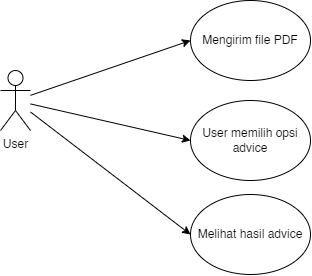

The diagram above was exported from draw.io. Its source (the exported page's mxGraphModel, read from the mxfile embedded in the PNG):
<mxGraphModel dx="1300" dy="666" grid="1" gridSize="10" guides="1" tooltips="1" connect="1" arrows="1" fold="1" page="1" pageScale="1" pageWidth="1169" pageHeight="827" math="0" shadow="0">
  <root>
    <mxCell id="0" />
    <mxCell id="1" parent="0" />
    <mxCell id="Vv1b_OkxQot2PLbmCMet-3" style="rounded=0;orthogonalLoop=1;jettySize=auto;html=1;entryX=0;entryY=0.5;entryDx=0;entryDy=0;" edge="1" parent="1" source="Vv1b_OkxQot2PLbmCMet-1" target="Vv1b_OkxQot2PLbmCMet-2">
      <mxGeometry relative="1" as="geometry" />
    </mxCell>
    <mxCell id="Vv1b_OkxQot2PLbmCMet-5" style="rounded=0;orthogonalLoop=1;jettySize=auto;html=1;entryX=0;entryY=0.5;entryDx=0;entryDy=0;" edge="1" parent="1" source="Vv1b_OkxQot2PLbmCMet-1" target="Vv1b_OkxQot2PLbmCMet-4">
      <mxGeometry relative="1" as="geometry" />
    </mxCell>
    <mxCell id="Vv1b_OkxQot2PLbmCMet-7" style="rounded=0;orthogonalLoop=1;jettySize=auto;html=1;entryX=0;entryY=0.5;entryDx=0;entryDy=0;" edge="1" parent="1" source="Vv1b_OkxQot2PLbmCMet-1" target="Vv1b_OkxQot2PLbmCMet-6">
      <mxGeometry relative="1" as="geometry" />
    </mxCell>
    <mxCell id="Vv1b_OkxQot2PLbmCMet-1" value="User" style="shape=umlActor;verticalLabelPosition=bottom;verticalAlign=top;html=1;outlineConnect=0;" vertex="1" parent="1">
      <mxGeometry x="50" y="250" width="30" height="60" as="geometry" />
    </mxCell>
    <mxCell id="Vv1b_OkxQot2PLbmCMet-2" value="Mengirim file PDF" style="ellipse;whiteSpace=wrap;html=1;" vertex="1" parent="1">
      <mxGeometry x="240" y="180" width="120" height="80" as="geometry" />
    </mxCell>
    <mxCell id="Vv1b_OkxQot2PLbmCMet-4" value="Melihat hasil advice" style="ellipse;whiteSpace=wrap;html=1;" vertex="1" parent="1">
      <mxGeometry x="240" y="374" width="120" height="80" as="geometry" />
    </mxCell>
    <mxCell id="Vv1b_OkxQot2PLbmCMet-6" value="User memilih opsi advice" style="ellipse;whiteSpace=wrap;html=1;" vertex="1" parent="1">
      <mxGeometry x="240" y="280" width="120" height="80" as="geometry" />
    </mxCell>
  </root>
</mxGraphModel>